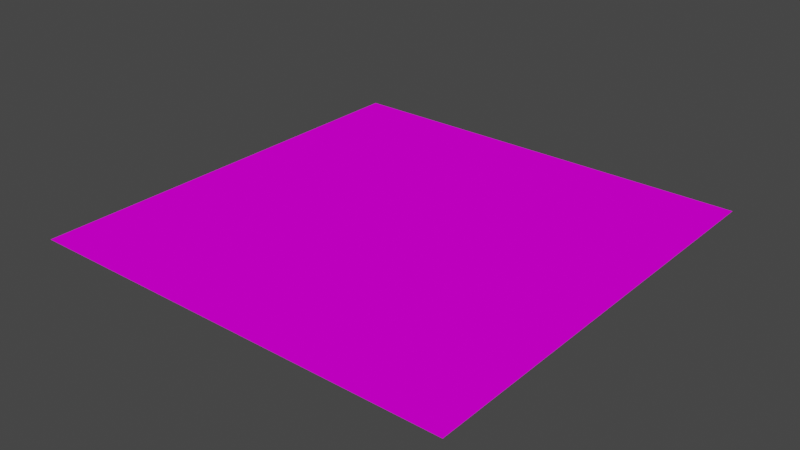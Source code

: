 # Source: alpha.blend  (saved by Blender 3.3.6; exported with 4.5.12 LTS)
import bpy
from mathutils import Matrix  # noqa: F401  (used for matrix-valued properties, if any)

bpy.ops.wm.read_factory_settings(use_empty=True)
scene = bpy.context.scene
scene.name = 'Scene'

# ---- collections
col_collection = bpy.data.collections.new('Collection'); scene.collection.children.link(col_collection)

# ---- images (referenced by path relative to the original .blend; pixels are not part of the script)
import os
ASSET_DIR = os.environ.get("B2B_ASSET_DIR", "")  # directory of the original .blend (textures are referenced by path, not embedded)
HERE = os.path.dirname(os.path.abspath(__file__))  # packed textures are extracted next to this script under _unpacked/

def load_image(name, relpath, width, height, colorspace="sRGB"):
    """Load a texture the original file referenced (path relative to the .blend, or extracted next to this script)."""
    p = next((c for c in (os.path.join(HERE, relpath), os.path.join(ASSET_DIR, relpath)) if relpath and os.path.exists(c)), "")
    if p:
        img = bpy.data.images.load(p, check_existing=True)
        img.name = name
    else:  # same state as the original file: an image datablock whose file is absent (Cycles renders it pink)
        img = bpy.data.images.new(name, width, height)
        img.source = "FILE"
        img.filepath = "//" + (relpath or name)
    img.colorspace_settings.name = colorspace
    return img
img_giraffe_png = load_image('giraffe.png', 'giraffe.png', 1024, 1024, 'sRGB')

# ---- materials (node trees are filled in below, after node groups)
mat_material_004 = bpy.data.materials.new('Material.004')
mat_material_004.surface_render_method = 'BLENDED'
mat_material_004.blend_method = 'BLEND'

# ---- material node trees
mat_material_004.use_nodes = True; mat_material_004.node_tree.nodes.clear()
_N = mat_material_004.node_tree.nodes; _L = mat_material_004.node_tree.links
n0 = _N.new('ShaderNodeBsdfTransparent'); n0.name = 'Transparent BSDF'; n0.location = (0, 0)
n1 = _N.new('ShaderNodeBsdfDiffuse'); n1.name = 'Diffuse BSDF'; n1.location = (0, 0)
n2 = _N.new('ShaderNodeMixShader'); n2.name = 'Mix Shader'; n2.location = (0, 0)
n3 = _N.new('ShaderNodeOutputMaterial'); n3.name = 'Material Output'; n3.location = (0, 0)
n4 = _N.new('ShaderNodeTexImage'); n4.name = 'Image Texture'; n4.location = (0, 0)
n4.image = img_giraffe_png
_L.new(n1.outputs[0], n2.inputs[2])
_L.new(n0.outputs[0], n2.inputs[1])
_L.new(n2.outputs[0], n3.inputs[0])
_L.new(n4.outputs[0], n1.inputs[0])
_L.new(n4.outputs[1], n2.inputs[0])
n3.is_active_output = True

# ---- world
world_world = bpy.data.worlds.new('World'); scene.world = world_world
world_world.use_nodes = True; world_world.node_tree.nodes.clear()
_N = world_world.node_tree.nodes; _L = world_world.node_tree.links
n0 = _N.new('ShaderNodeOutputWorld'); n0.name = 'World Output'; n0.location = (300, 300)
n1 = _N.new('ShaderNodeBackground'); n1.name = 'Background'; n1.location = (10, 300)
n1.inputs[0].default_value = (0.05088, 0.05088, 0.05088, 1.0)
_L.new(n1.outputs[0], n0.inputs[0])
n0.is_active_output = True
world_world.color = (0.05088, 0.05088, 0.05088)
world_world.use_sun_shadow = False
world_world.sun_shadow_jitter_overblur = 0.0

# ---- meshes
me_sprite_plane_mesh_003 = bpy.data.meshes.new('sprite_plane_mesh.003')
me_sprite_plane_mesh_003.from_pydata([(0.0, -2.0, 0.0), (0.0, 0.0, 0.0), (2.0, -2.0, 0.0), (2.0, 0.0, 0.0), (0.0, -0.5665, 0.0), (0.6146, 0.0, 0.0), (0.03516, -0.4564, 0.0), (0.1079, -0.3537, 0.0), (0.2169, -0.2768, 0.0), (0.3195, -0.2597, 0.0), (0.4275, -0.3131, 0.0), (0.497, -0.373, 0.0), (0.5547, -0.4329, 0.0), (0.5708, -0.4585, 0.0), (0.6039, -0.4585, 0.0), (0.5964, -0.4339, 0.0), (0.5515, -0.4115, 0.0), (0.5034, -0.3612, 0.0), (0.4628, -0.2778, 0.0), (0.4617, -0.1859, 0.0), (0.4917, -0.1014, 0.0), (0.5483, -0.03196, 0.0), (0.7636, 0.0, 0.0), (1.008, 0.0, 0.0), (0.8523, -0.04888, 0.0), (0.893, -0.113, 0.0), (0.9175, -0.1964, 0.0), (0.9154, -0.2723, 0.0), (0.8898, -0.3365, 0.0), (0.8759, -0.3589, 0.0), (0.8919, -0.4583, 0.0), (1.012, -0.4562, 0.0)], [], [(0, 4, 6, 7, 8, 9, 10, 11, 12, 13, 14, 15, 16, 17, 18, 19, 20, 21, 5, 22, 24, 25, 26, 27, 28, 29, 30, 31, 23, 3, 2), (5, 21, 20, 19, 18, 17, 16, 15, 14, 13, 12, 11, 10, 9, 8, 7, 6, 4, 1), (23, 31, 30, 29, 28, 27, 26, 25, 24, 22)])
_uv = me_sprite_plane_mesh_003.uv_layers.new(name='Plane_UV')
_uv.uv.foreach_set('vector', [0.0, 0.0, 0.0, 0.7168, 0.01758, 0.7718, 0.05393, 0.8231, 0.1085, 0.8616, 0.1598, 0.8702, 0.2138, 0.8434, 0.2485, 0.8135, 0.2774, 0.7836, 0.2854, 0.7707, 0.302, 0.7707, 0.2982, 0.783, 0.2758, 0.7943, 0.2517, 0.8194, 0.2314, 0.8611, 0.2309, 0.907, 0.2458, 0.9493, 0.2742, 0.984, 0.3073, 1.0, 0.3818, 1.0, 0.4262, 0.9756, 0.4465, 0.9435, 0.4588, 0.9018, 0.4577, 0.8638, 0.4449, 0.8318, 0.4379, 0.8205, 0.4459, 0.7708, 0.5058, 0.7719, 0.5042, 1.0, 1.0, 1.0, 1.0, 0.0, 0.3073, 1.0, 0.2742, 0.984, 0.2458, 0.9493, 0.2309, 0.907, 0.2314, 0.8611, 0.2517, 0.8194, 0.2758, 0.7943, 0.2982, 0.783, 0.302, 0.7707, 0.2854, 0.7707, 0.2774, 0.7836, 0.2485, 0.8135, 0.2138, 0.8434, 0.1598, 0.8702, 0.1085, 0.8616, 0.05393, 0.8231, 0.01758, 0.7718, 0.0, 0.7168, 0.0, 1.0, 0.5042, 1.0, 0.5058, 0.7719, 0.4459, 0.7708, 0.4379, 0.8205, 0.4449, 0.8318, 0.4577, 0.8638, 0.4588, 0.9018, 0.4465, 0.9435, 0.4262, 0.9756, 0.3818, 1.0])
me_sprite_plane_mesh_003.materials.append(mat_material_004)
me_sprite_plane_mesh_003.update()

# ---- objects
ob_sprite_plane = bpy.data.objects.new('sprite_plane', me_sprite_plane_mesh_003)

# ---- transforms, parenting, visibility, modifiers, constraints
ob_sprite_plane.location = (0.0, 0.0, 0.0)

# ---- collection membership
col_collection.objects.link(ob_sprite_plane)

# ---- scene / render settings (as saved in the file)
scene.frame_start = 1; scene.frame_end = 250; scene.frame_set(0)
scene.render.engine = 'BLENDER_EEVEE_NEXT'
scene.render.film_transparent = True
scene.cycles.sampling_pattern = 'TABULATED_SOBOL'
scene.cycles.use_light_tree = False
scene.view_settings.view_transform = 'Filmic'
bpy.context.view_layer.update()

# ---- added for rendering (the .blend has no active camera and no usable light): camera, sun
cam_auto = bpy.data.cameras.new('AutoCamera')
cam_auto.lens = 50.0
cam_auto.sensor_width = 36.0
cam_auto.clip_end = 1000.0
ob_auto_camera = bpy.data.objects.new('AutoCamera', cam_auto)
scene.collection.objects.link(ob_auto_camera)
ob_auto_camera.location = (3.61693, -4.14032, 2.09354)
ob_auto_camera.rotation_euler = (1.09748, -7.21219e-08, 0.694738)
scene.camera = ob_auto_camera
light_auto_sun = bpy.data.lights.new('AutoSun', 'SUN')
light_auto_sun.energy = 3.0
light_auto_sun.angle = 0.0523599
ob_auto_sun = bpy.data.objects.new('AutoSun', light_auto_sun)
scene.collection.objects.link(ob_auto_sun)
ob_auto_sun.rotation_euler = (0.872665, 0.174533, 0.523599)
bpy.context.view_layer.update()
